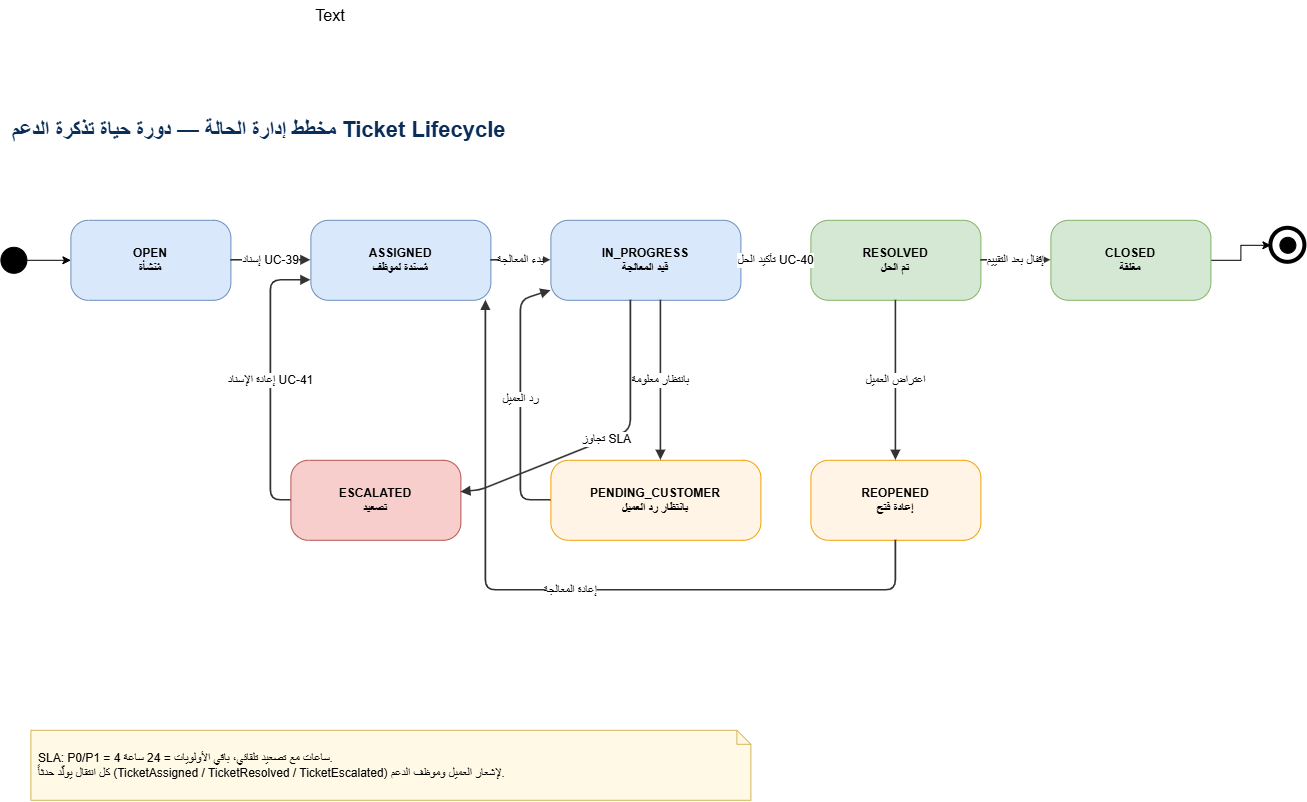

The diagram above was exported from draw.io. Its source (the exported page's mxGraphModel, read from the mxfile embedded in the PNG):
<mxGraphModel dx="1328" dy="2809" grid="1" gridSize="10" guides="1" tooltips="1" connect="1" arrows="1" fold="1" page="1" pageScale="1" pageWidth="1654" pageHeight="1169" math="0" shadow="0">
  <root>
    <mxCell id="0" />
    <mxCell id="1" parent="0" />
    <mxCell id="title_tcms-state-ticket" parent="1" style="text;html=1;align=left;fontSize=22;fontStyle=1;fontColor=#0B2E59;verticalAlign=middle;" value="مخطط إدارة الحالة — دورة حياة تذكرة الدعم Ticket Lifecycle" vertex="1">
      <mxGeometry height="40" width="1250" x="40" y="20" as="geometry" />
    </mxCell>
    <mxCell id="2WX_M_rESuDVEwqQLJ9i-1" edge="1" parent="1" source="tk_start" style="edgeStyle=orthogonalEdgeStyle;rounded=0;orthogonalLoop=1;jettySize=auto;html=1;exitX=1;exitY=0.5;exitDx=0;exitDy=0;entryX=0;entryY=0.5;entryDx=0;entryDy=0;" target="t_open">
      <mxGeometry relative="1" as="geometry" />
    </mxCell>
    <mxCell id="tk_start" parent="1" style="ellipse;whiteSpace=wrap;html=1;fillColor=#000000;strokeColor=#000000;" value="" vertex="1">
      <mxGeometry height="26" width="26" x="30" y="157" as="geometry" />
    </mxCell>
    <mxCell id="t_open" parent="1" style="rounded=1;whiteSpace=wrap;html=1;arcSize=22;fillColor=#DAE8FC;strokeColor=#6C8EBF;fontStyle=1;align=center;" value="OPEN&#10;مُنشأة" vertex="1">
      <mxGeometry height="80" width="160" x="100" y="130" as="geometry" />
    </mxCell>
    <mxCell id="t_assign" parent="1" style="rounded=1;whiteSpace=wrap;html=1;arcSize=22;fillColor=#DAE8FC;strokeColor=#6C8EBF;fontStyle=1;align=center;" value="ASSIGNED&#10;مُسندة لموظف" vertex="1">
      <mxGeometry height="80" width="180" x="340" y="130" as="geometry" />
    </mxCell>
    <mxCell id="t_prog" parent="1" style="rounded=1;whiteSpace=wrap;html=1;arcSize=22;fillColor=#DAE8FC;strokeColor=#6C8EBF;fontStyle=1;align=center;" value="IN_PROGRESS&#10;قيد المعالجة" vertex="1">
      <mxGeometry height="80" width="190" x="580" y="130" as="geometry" />
    </mxCell>
    <mxCell id="t_res" parent="1" style="rounded=1;whiteSpace=wrap;html=1;arcSize=22;fillColor=#D5E8D4;strokeColor=#82B366;fontStyle=1;align=center;" value="RESOLVED&#10;تم الحل" vertex="1">
      <mxGeometry height="80" width="170" x="840" y="130" as="geometry" />
    </mxCell>
    <mxCell id="2WX_M_rESuDVEwqQLJ9i-2" edge="1" parent="1" source="t_closed" style="edgeStyle=orthogonalEdgeStyle;rounded=0;orthogonalLoop=1;jettySize=auto;html=1;exitX=1;exitY=0.5;exitDx=0;exitDy=0;entryX=0;entryY=0.5;entryDx=0;entryDy=0;" target="1300,138_o">
      <mxGeometry relative="1" as="geometry" />
    </mxCell>
    <mxCell id="t_closed" parent="1" style="rounded=1;whiteSpace=wrap;html=1;arcSize=22;fillColor=#D5E8D4;strokeColor=#82B366;fontStyle=1;align=center;" value="CLOSED&#10;مغلقة" vertex="1">
      <mxGeometry height="80" width="160" x="1080" y="130" as="geometry" />
    </mxCell>
    <mxCell id="t_pend" parent="1" style="rounded=1;whiteSpace=wrap;html=1;arcSize=22;fillColor=#FFF4E5;strokeColor=#F1A208;fontStyle=1;align=center;" value="PENDING_CUSTOMER&#10;بانتظار رد العميل" vertex="1">
      <mxGeometry height="80" width="210" x="580" y="370" as="geometry" />
    </mxCell>
    <mxCell id="t_esc" parent="1" style="rounded=1;whiteSpace=wrap;html=1;arcSize=22;fillColor=#F8CECC;strokeColor=#B85450;fontStyle=1;align=center;" value="ESCALATED&#10;تصعيد" vertex="1">
      <mxGeometry height="80" width="170" x="320" y="370" as="geometry" />
    </mxCell>
    <mxCell id="t_reopen" parent="1" style="rounded=1;whiteSpace=wrap;html=1;arcSize=22;fillColor=#FFF4E5;strokeColor=#F1A208;fontStyle=1;align=center;" value="REOPENED&#10;إعادة فتح" vertex="1">
      <mxGeometry height="80" width="170" x="840" y="370" as="geometry" />
    </mxCell>
    <mxCell id="1300,138_o" parent="1" style="ellipse;whiteSpace=wrap;html=1;fillColor=#FFFFFF;strokeColor=#000000;strokeWidth=4;" value="" vertex="1">
      <mxGeometry height="34" width="34" x="1300" y="138" as="geometry" />
    </mxCell>
    <mxCell id="1300,138_i" parent="1" style="ellipse;whiteSpace=wrap;html=1;fillColor=#000000;strokeColor=#000000;" value="" vertex="1">
      <mxGeometry height="16" width="16" x="1309" y="147" as="geometry" />
    </mxCell>
    <mxCell id="tk_t0" edge="1" parent="1" style="endArrow=block;endFill=1;html=1;rounded=1;strokeWidth=1.6;strokeColor=#333333;labelBackgroundColor=#FFFFFF;fontSize=12;" target="t_open" value="فتح التذكرة UC-38">
      <mxGeometry relative="1" as="geometry" />
    </mxCell>
    <mxCell id="tk_t1" edge="1" parent="1" source="t_open" style="endArrow=block;endFill=1;html=1;rounded=1;strokeWidth=1.6;strokeColor=#333333;labelBackgroundColor=#FFFFFF;fontSize=12;" target="t_assign" value="إسناد UC-39">
      <mxGeometry relative="1" as="geometry" />
    </mxCell>
    <mxCell id="tk_t2" edge="1" parent="1" source="t_assign" style="endArrow=block;endFill=1;html=1;rounded=1;strokeWidth=1.6;strokeColor=#333333;labelBackgroundColor=#FFFFFF;fontSize=12;" target="t_prog" value="بدء المعالجة">
      <mxGeometry relative="1" as="geometry" />
    </mxCell>
    <mxCell id="tk_t3" edge="1" parent="1" source="t_prog" style="endArrow=block;endFill=1;html=1;rounded=1;strokeWidth=1.6;strokeColor=#333333;labelBackgroundColor=#FFFFFF;fontSize=12;" target="t_res" value="تأكيد الحل UC-40">
      <mxGeometry relative="1" as="geometry" />
    </mxCell>
    <mxCell id="tk_t4" edge="1" parent="1" source="t_res" style="endArrow=block;endFill=1;html=1;rounded=1;strokeWidth=1.6;strokeColor=#333333;labelBackgroundColor=#FFFFFF;fontSize=12;" target="t_closed" value="إقفال بعد التقييم">
      <mxGeometry relative="1" as="geometry" />
    </mxCell>
    <mxCell id="tk_t5" edge="1" parent="1" source="t_prog" style="endArrow=block;endFill=1;html=1;rounded=1;strokeWidth=1.6;strokeColor=#333333;labelBackgroundColor=#FFFFFF;fontSize=12;" target="t_pend" value="بانتظار معلومة">
      <mxGeometry relative="1" as="geometry">
        <Array as="points">
          <mxPoint x="690" y="210" />
          <mxPoint x="690" y="370" />
        </Array>
      </mxGeometry>
    </mxCell>
    <mxCell id="tk_t6" edge="1" parent="1" source="t_pend" style="endArrow=block;endFill=1;html=1;rounded=1;strokeWidth=1.6;strokeColor=#333333;labelBackgroundColor=#FFFFFF;fontSize=12;" target="t_prog" value="رد العميل">
      <mxGeometry relative="1" as="geometry">
        <Array as="points">
          <mxPoint x="550" y="410" />
          <mxPoint x="550" y="210" />
        </Array>
      </mxGeometry>
    </mxCell>
    <mxCell id="tk_t7" edge="1" parent="1" source="t_prog" style="endArrow=block;endFill=1;html=1;rounded=1;strokeWidth=1.6;strokeColor=#333333;labelBackgroundColor=#FFFFFF;fontSize=12;" target="t_esc" value="تجاوز SLA">
      <mxGeometry relative="1" as="geometry">
        <Array as="points">
          <mxPoint x="660" y="210" />
          <mxPoint x="660" y="340" />
          <mxPoint x="510" y="400" />
        </Array>
      </mxGeometry>
    </mxCell>
    <mxCell id="tk_t8" edge="1" parent="1" source="t_esc" style="endArrow=block;endFill=1;html=1;rounded=1;strokeWidth=1.6;strokeColor=#333333;labelBackgroundColor=#FFFFFF;fontSize=12;entryX=0;entryY=0.75;entryDx=0;entryDy=0;" target="t_assign" value="إعادة الإسناد UC-41">
      <mxGeometry relative="1" as="geometry">
        <Array as="points">
          <mxPoint x="300" y="410" />
          <mxPoint x="300" y="190" />
        </Array>
      </mxGeometry>
    </mxCell>
    <mxCell id="tk_t9" edge="1" parent="1" source="t_res" style="endArrow=block;endFill=1;html=1;rounded=1;strokeWidth=1.6;strokeColor=#333333;labelBackgroundColor=#FFFFFF;fontSize=12;" target="t_reopen" value="اعتراض العميل">
      <mxGeometry relative="1" as="geometry">
        <Array as="points">
          <mxPoint x="925" y="210" />
          <mxPoint x="925" y="370" />
        </Array>
      </mxGeometry>
    </mxCell>
    <mxCell id="tk_t10" edge="1" parent="1" source="t_reopen" style="endArrow=block;endFill=1;html=1;rounded=1;strokeWidth=1.6;strokeColor=#333333;labelBackgroundColor=#FFFFFF;fontSize=12;" target="t_assign" value="إعادة المعالجة">
      <mxGeometry relative="1" as="geometry">
        <Array as="points">
          <mxPoint x="925" y="500" />
          <mxPoint x="515" y="500" />
          <mxPoint x="515" y="210" />
        </Array>
      </mxGeometry>
    </mxCell>
    <mxCell id="tk_t11" edge="1" parent="1" source="t_closed" style="endArrow=block;endFill=1;html=1;rounded=1;strokeWidth=1.6;strokeColor=#333333;labelBackgroundColor=#FFFFFF;fontSize=12;" value="أرشفة">
      <mxGeometry relative="1" as="geometry" />
    </mxCell>
    <mxCell id="n_tk" parent="1" style="shape=note;whiteSpace=wrap;html=1;size=14;fillColor=#fff9e6;strokeColor=#d6b656;align=left;spacingLeft=6;" value="SLA: P0/P1 = 4 ساعات مع تصعيد تلقائي، باقي الأولويات = 24 ساعة.&#10;كل انتقال يولّد حدثاً (TicketAssigned / TicketResolved / TicketEscalated) لإشعار العميل وموظف الدعم." vertex="1">
      <mxGeometry height="70" width="720" x="60" y="640" as="geometry" />
    </mxCell>
    <mxCell id="e3jNrmWJ19wExaXhcCNE-1" parent="1" style="text;html=1;whiteSpace=wrap;strokeColor=none;fillColor=none;align=center;verticalAlign=middle;rounded=0;fontSize=16;" value="Text" vertex="1">
      <mxGeometry height="30" width="60" x="330" y="-90" as="geometry" />
    </mxCell>
  </root>
</mxGraphModel>